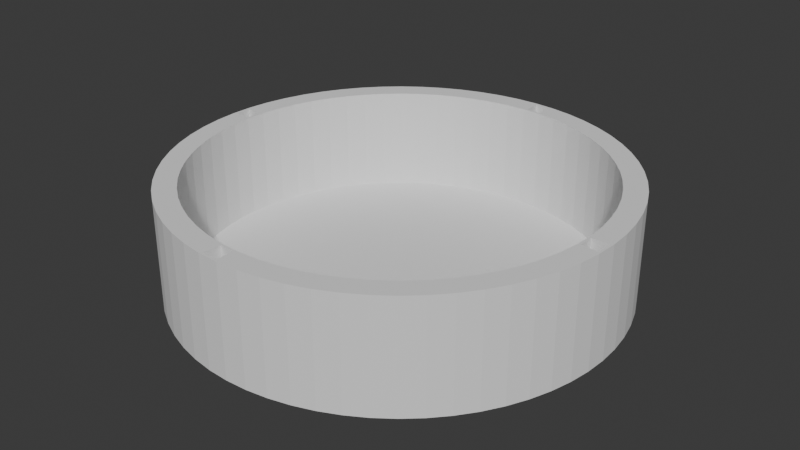 # Source: Rezon_Full_Mockup.blend  (saved by Blender 5.3.31; exported with 4.5.12 LTS)
import bpy
from mathutils import Matrix  # noqa: F401  (used for matrix-valued properties, if any)

bpy.ops.wm.read_factory_settings(use_empty=True)
scene = bpy.context.scene
scene.name = 'Scene'

# ---- collections
col_collection = bpy.data.collections.new('Collection'); scene.collection.children.link(col_collection)

# ---- world
world_world = bpy.data.worlds.new('World'); scene.world = world_world
world_world.use_nodes = True; world_world.node_tree.nodes.clear()
_N = world_world.node_tree.nodes; _L = world_world.node_tree.links
n0 = _N.new('ShaderNodeOutputWorld'); n0.name = 'World Output'; n0.location = (200, 100)
n1 = _N.new('ShaderNodeBackground'); n1.name = 'Background'; n1.location = (-200, 100)
n1.inputs[0].default_value = (0.05088, 0.05088, 0.05088, 1.0)
_L.new(n1.outputs[0], n0.inputs[0])
n0.is_active_output = True
world_world.color = (0.05088, 0.05088, 0.05088)
world_world.sun_shadow_jitter_overblur = 0.0

# ---- meshes
me_circle_001 = bpy.data.meshes.new('Circle.001')
me_circle_001.from_pydata([(0.0, 1.0, 0.0), (-0.09802, 0.9952, 0.0), (-0.1951, 0.9808, 0.0), (-0.2903, 0.9569, 0.0), (-0.3827, 0.9239, 0.0), (-0.4714, 0.8819, 0.0), (-0.5556, 0.8315, 0.0), (-0.6344, 0.773, 0.0), (-0.7071, 0.7071, 0.0), (-0.773, 0.6344, 0.0), (-0.8315, 0.5556, 0.0), (-0.8819, 0.4714, 0.0), (-0.9239, 0.3827, 0.0), (-0.9569, 0.2903, 0.0), (-0.9808, 0.1951, 0.0), (-0.9952, 0.09802, 0.0), (-1.0, 0.0, 0.0), (-0.9952, -0.09802, 0.0), (-0.9808, -0.1951, 0.0), (-0.9569, -0.2903, 0.0), (-0.9239, -0.3827, 0.0), (-0.8819, -0.4714, 0.0), (-0.8315, -0.5556, 0.0), (-0.773, -0.6344, 0.0), (-0.7071, -0.7071, 0.0), (-0.6344, -0.773, 0.0), (-0.5556, -0.8315, 0.0), (-0.4714, -0.8819, 0.0), (-0.3827, -0.9239, 0.0), (-0.2903, -0.9569, 0.0), (-0.1951, -0.9808, 0.0), (-0.09802, -0.9952, 0.0), (0.0, -1.0, 0.0), (0.09802, -0.9952, 0.0), (0.1951, -0.9808, 0.0), (0.2903, -0.9569, 0.0), (0.3827, -0.9239, 0.0), (0.4714, -0.8819, 0.0), (0.5556, -0.8315, 0.0), (0.6344, -0.773, 0.0), (0.7071, -0.7071, 0.0), (0.773, -0.6344, 0.0), (0.8315, -0.5556, 0.0), (0.8819, -0.4714, 0.0), (0.9239, -0.3827, 0.0), (0.9569, -0.2903, 0.0), (0.9808, -0.1951, 0.0), (0.9952, -0.09802, 0.0), (1.0, 0.0, 0.0), (0.9952, 0.09802, 0.0), (0.9808, 0.1951, 0.0), (0.9569, 0.2903, 0.0), (0.9239, 0.3827, 0.0), (0.8819, 0.4714, 0.0), (0.8315, 0.5556, 0.0), (0.773, 0.6344, 0.0), (0.7071, 0.7071, 0.0), (0.6344, 0.773, 0.0), (0.5556, 0.8315, 0.0), (0.4714, 0.8819, 0.0), (0.3827, 0.9239, 0.0), (0.2903, 0.9569, 0.0), (0.1951, 0.9808, 0.0), (0.09802, 0.9952, 0.0), (0.01122, 0.9107, 0.05), (-0.08822, 0.8957, 0.05), (-0.1756, 0.8827, 0.05), (-0.2613, 0.8612, 0.05), (-0.3444, 0.8315, 0.05), (-0.4243, 0.7937, 0.05), (-0.5, 0.7483, 0.05), (-0.571, 0.6957, 0.05), (-0.6364, 0.6364, 0.05), (-0.6957, 0.571, 0.05), (-0.7483, 0.5, 0.05), (-0.7937, 0.4243, 0.05), (-0.8315, 0.3444, 0.05), (-0.8612, 0.2613, 0.05), (-0.8827, 0.1756, 0.05), (-0.9074, 0.0781, 0.05), (-0.9107, 0.01122, 0.05), (-0.8957, -0.08822, 0.05), (-0.8827, -0.1756, 0.05), (-0.8612, -0.2613, 0.05), (-0.8315, -0.3444, 0.05), (-0.7937, -0.4243, 0.05), (-0.7483, -0.5, 0.05), (-0.6957, -0.571, 0.05), (-0.6364, -0.6364, 0.05), (-0.571, -0.6957, 0.05), (-0.5, -0.7483, 0.05), (-0.4243, -0.7937, 0.05), (-0.3444, -0.8315, 0.05), (-0.2613, -0.8612, 0.05), (-0.1756, -0.8827, 0.05), (-0.0781, -0.9074, 0.05), (-0.01122, -0.9107, 0.05), (0.08822, -0.8957, 0.05), (0.1756, -0.8827, 0.05), (0.2613, -0.8612, 0.05), (0.3444, -0.8315, 0.05), (0.4243, -0.7937, 0.05), (0.5, -0.7483, 0.05), (0.571, -0.6957, 0.05), (0.6364, -0.6364, 0.05), (0.6957, -0.571, 0.05), (0.7483, -0.5, 0.05), (0.7937, -0.4243, 0.05), (0.8315, -0.3444, 0.05), (0.8612, -0.2613, 0.05), (0.8827, -0.1756, 0.05), (0.9074, -0.0781, 0.05), (0.9107, -0.01122, 0.05), (0.8957, 0.08822, 0.05), (0.8827, 0.1756, 0.05), (0.8612, 0.2613, 0.05), (0.8315, 0.3444, 0.05), (0.7937, 0.4243, 0.05), (0.7483, 0.5, 0.05), (0.6957, 0.571, 0.05), (0.6364, 0.6364, 0.05), (0.571, 0.6957, 0.05), (0.5, 0.7483, 0.05), (0.4243, 0.7937, 0.05), (0.3444, 0.8315, 0.05), (0.2613, 0.8612, 0.05), (0.1756, 0.8827, 0.05), (0.0781, 0.9074, 0.05), (-0.09802, 0.9952, 0.05), (0.01122, 0.9882, 0.05), (-0.1951, 0.9808, 0.05), (-0.2903, 0.9569, 0.05), (-0.3827, 0.9239, 0.05), (-0.4714, 0.8819, 0.05), (-0.5556, 0.8315, 0.05), (-0.6344, 0.773, 0.05), (-0.7071, 0.7071, 0.05), (-0.773, 0.6344, 0.05), (-0.8315, 0.5556, 0.05), (-0.8819, 0.4714, 0.05), (-0.9239, 0.3827, 0.05), (-0.9569, 0.2903, 0.05), (-0.9808, 0.1951, 0.05), (-0.9846, 0.0857, 0.05), (-0.9882, 0.01122, 0.05), (-0.9952, -0.09802, 0.05), (-0.9808, -0.1951, 0.05), (-0.9569, -0.2903, 0.05), (-0.9239, -0.3827, 0.05), (-0.8819, -0.4714, 0.05), (-0.8315, -0.5556, 0.05), (-0.773, -0.6344, 0.05), (-0.7071, -0.7071, 0.05), (-0.6344, -0.773, 0.05), (-0.5556, -0.8315, 0.05), (-0.4714, -0.8819, 0.05), (-0.3827, -0.9239, 0.05), (-0.2903, -0.9569, 0.05), (-0.1951, -0.9808, 0.05), (-0.0857, -0.9846, 0.05), (-0.01122, -0.9882, 0.05), (0.09802, -0.9952, 0.05), (0.1951, -0.9808, 0.05), (0.2903, -0.9569, 0.05), (0.3827, -0.9239, 0.05), (0.4714, -0.8819, 0.05), (0.5556, -0.8315, 0.05), (0.6344, -0.773, 0.05), (0.7071, -0.7071, 0.05), (0.773, -0.6344, 0.05), (0.8315, -0.5556, 0.05), (0.8819, -0.4714, 0.05), (0.9239, -0.3827, 0.05), (0.9569, -0.2903, 0.05), (0.9808, -0.1951, 0.05), (0.9846, -0.0857, 0.05), (0.9882, -0.01122, 0.05), (0.9952, 0.09802, 0.05), (0.9808, 0.1951, 0.05), (0.9569, 0.2903, 0.05), (0.9239, 0.3827, 0.05), (0.8819, 0.4714, 0.05), (0.8315, 0.5556, 0.05), (0.773, 0.6344, 0.05), (0.7071, 0.7071, 0.05), (0.6344, 0.773, 0.05), (0.5556, 0.8315, 0.05), (0.4714, 0.8819, 0.05), (0.3827, 0.9239, 0.05), (0.2903, 0.9569, 0.05), (0.1951, 0.9808, 0.05), (0.0857, 0.9846, 0.05), (-0.08822, 0.8957, 0.002795), (-3.606e-09, 0.9, 0.002795), (-0.1756, 0.8827, 0.002795), (-0.2613, 0.8612, 0.002795), (-0.3444, 0.8315, 0.002795), (-0.4243, 0.7937, 0.002795), (-0.5, 0.7483, 0.002795), (-0.571, 0.6957, 0.002795), (-0.6364, 0.6364, 0.002795), (-0.6957, 0.571, 0.002795), (-0.7483, 0.5, 0.002795), (-0.7937, 0.4243, 0.002795), (-0.8315, 0.3444, 0.002795), (-0.8612, 0.2613, 0.002795), (-0.8827, 0.1756, 0.002795), (-0.8957, 0.08822, 0.002795), (-0.9, -1.08e-10, 0.002795), (-0.8957, -0.08822, 0.002795), (-0.8827, -0.1756, 0.002795), (-0.8612, -0.2613, 0.002795), (-0.8315, -0.3444, 0.002795), (-0.7937, -0.4243, 0.002795), (-0.7483, -0.5, 0.002795), (-0.6957, -0.571, 0.002795), (-0.6364, -0.6364, 0.002795), (-0.571, -0.6957, 0.002795), (-0.5, -0.7483, 0.002795), (-0.4243, -0.7937, 0.002795), (-0.3444, -0.8315, 0.002795), (-0.2613, -0.8612, 0.002795), (-0.1756, -0.8827, 0.002795), (-0.08822, -0.8957, 0.002795), (-3.606e-09, -0.9, 0.002795), (0.08822, -0.8957, 0.002795), (0.1756, -0.8827, 0.002795), (0.2613, -0.8612, 0.002795), (0.3444, -0.8315, 0.002795), (0.4243, -0.7937, 0.002795), (0.5, -0.7483, 0.002795), (0.571, -0.6957, 0.002795), (0.6364, -0.6364, 0.002795), (0.6957, -0.571, 0.002795), (0.7483, -0.5, 0.002795), (0.7937, -0.4243, 0.002795), (0.8315, -0.3444, 0.002795), (0.8612, -0.2613, 0.002795), (0.8827, -0.1756, 0.002795), (0.8957, -0.08822, 0.002795), (0.9, -1.08e-10, 0.002795), (0.8957, 0.08822, 0.002795), (0.8827, 0.1756, 0.002795), (0.8612, 0.2613, 0.002795), (0.8315, 0.3444, 0.002795), (0.7937, 0.4243, 0.002795), (0.7483, 0.5, 0.002795), (0.6957, 0.571, 0.002795), (0.6364, 0.6364, 0.002795), (0.571, 0.6957, 0.002795), (0.5, 0.7483, 0.002795), (0.4243, 0.7937, 0.002795), (0.3444, 0.8315, 0.002795), (0.2613, 0.8612, 0.002795), (0.1756, 0.8827, 0.002795), (0.08822, 0.8957, 0.002795), (-1.0, 0.0, 0.05), (-0.9952, 0.09802, 0.05), (0.0, -1.0, 0.05), (-0.09802, -0.9952, 0.05), (1.0, 0.0, 0.05), (0.9952, -0.09802, 0.05), (0.0, 1.0, 0.05), (0.09802, 0.9952, 0.05), (-0.9, -1.08e-10, 0.05), (-0.8957, 0.08822, 0.05), (-2.808e-10, -0.9, 0.05), (-0.08822, -0.8957, 0.05), (0.9, -1.08e-10, 0.05), (0.8957, -0.08822, 0.05), (-2.808e-10, 0.9, 0.05), (0.08822, 0.8957, 0.05), (-0.9882, 0.01122, 0.03522), (-0.9846, 0.0857, 0.03522), (-0.01122, -0.9882, 0.03522), (-0.0857, -0.9846, 0.03522), (0.9882, -0.01122, 0.03522), (0.9846, -0.0857, 0.03522), (0.01122, 0.9882, 0.03522), (0.0857, 0.9846, 0.03522), (-0.9107, 0.01122, 0.03522), (-0.9074, 0.0781, 0.03522), (-0.01122, -0.9107, 0.03522), (-0.0781, -0.9074, 0.03522), (0.9107, -0.01122, 0.03522), (0.9074, -0.0781, 0.03522), (0.01122, 0.9107, 0.03522), (0.0781, 0.9074, 0.03522), (-0.9783, 0.1488, 0.05), (-0.9012, 0.1412, 0.05), (-0.1488, -0.9783, 0.05), (-0.1412, -0.9012, 0.05), (0.9783, -0.1488, 0.05), (0.9012, -0.1412, 0.05), (0.1488, 0.9783, 0.05), (0.1412, 0.9012, 0.05), (-0.9783, 0.1488, 0.03522), (-0.9012, 0.1412, 0.03522), (-0.1488, -0.9783, 0.03522), (-0.1412, -0.9012, 0.03522), (0.9783, -0.1488, 0.03522), (0.9012, -0.1412, 0.03522), (0.1488, 0.9783, 0.03522), (0.1412, 0.9012, 0.03522), (-0.9846, 0.0857, 0.04426), (-0.9074, 0.0781, 0.04426), (-0.0857, -0.9846, 0.04426), (-0.0781, -0.9074, 0.04426), (0.9846, -0.0857, 0.04426), (0.9074, -0.0781, 0.04426), (0.0857, 0.9846, 0.04426), (0.0781, 0.9074, 0.04426), (-0.9783, 0.1488, 0.04426), (-0.9012, 0.1412, 0.04426), (-0.1488, -0.9783, 0.04426), (-0.1412, -0.9012, 0.04426), (0.9783, -0.1488, 0.04426), (0.9012, -0.1412, 0.04426), (0.1488, 0.9783, 0.04426), (0.1412, 0.9012, 0.04426), (-0.9846, 0.0857, 0.03974), (-0.9074, 0.0781, 0.03974), (-0.0857, -0.9846, 0.03974), (-0.0781, -0.9074, 0.03974), (0.9846, -0.0857, 0.03974), (0.9074, -0.0781, 0.03974), (0.0857, 0.9846, 0.03974), (0.0781, 0.9074, 0.03974), (-0.9783, 0.1488, 0.03974), (-0.9012, 0.1412, 0.03974), (-0.1488, -0.9783, 0.03974), (-0.1412, -0.9012, 0.03974), (0.9783, -0.1488, 0.03974), (0.9012, -0.1412, 0.03974), (0.1488, 0.9783, 0.03974), (0.1412, 0.9012, 0.03974)], [], [(1, 0, 63, 62, 61, 60, 59, 58, 57, 56, 55, 54, 53, 52, 51, 50, 49, 48, 47, 46, 45, 44, 43, 42, 41, 40, 39, 38, 37, 36, 35, 34, 33, 32, 31, 30, 29, 28, 27, 26, 25, 24, 23, 22, 21, 20, 19, 18, 17, 16, 15, 14, 13, 12, 11, 10, 9, 8, 7, 6, 5, 4, 3, 2), (87, 88, 216, 215), (39, 40, 168, 167), (13, 14, 142, 141), (40, 41, 169, 168), (14, 15, 257, 142), (41, 42, 170, 169), (15, 16, 256, 257), (42, 43, 171, 170), (16, 17, 145, 256), (43, 44, 172, 171), (17, 18, 146, 145), (44, 45, 173, 172), (18, 19, 147, 146), (45, 46, 174, 173), (19, 20, 148, 147), (46, 47, 261, 174), (20, 21, 149, 148), (47, 48, 260, 261), (21, 22, 150, 149), (48, 49, 177, 260), (22, 23, 151, 150), (49, 50, 178, 177), (23, 24, 152, 151), (50, 51, 179, 178), (24, 25, 153, 152), (51, 52, 180, 179), (25, 26, 154, 153), (52, 53, 181, 180), (26, 27, 155, 154), (0, 1, 128, 262), (53, 54, 182, 181), (27, 28, 156, 155), (1, 2, 130, 128), (54, 55, 183, 182), (28, 29, 157, 156), (2, 3, 131, 130), (55, 56, 184, 183), (29, 30, 158, 157), (3, 4, 132, 131), (56, 57, 185, 184), (30, 31, 259, 158), (4, 5, 133, 132), (57, 58, 186, 185), (31, 32, 258, 259), (5, 6, 134, 133), (58, 59, 187, 186), (32, 33, 161, 258), (6, 7, 135, 134), (59, 60, 188, 187), (33, 34, 162, 161), (7, 8, 136, 135), (60, 61, 189, 188), (34, 35, 163, 162), (8, 9, 137, 136), (61, 62, 190, 189), (35, 36, 164, 163), (9, 10, 138, 137), (62, 63, 263, 190), (36, 37, 165, 164), (10, 11, 139, 138), (63, 0, 262, 263), (37, 38, 166, 165), (11, 12, 140, 139), (38, 39, 167, 166), (12, 13, 141, 140), (65, 270, 262, 128), (66, 65, 128, 130), (67, 66, 130, 131), (68, 67, 131, 132), (69, 68, 132, 133), (70, 69, 133, 134), (71, 70, 134, 135), (72, 71, 135, 136), (73, 72, 136, 137), (74, 73, 137, 138), (75, 74, 138, 139), (76, 75, 139, 140), (77, 76, 140, 141), (78, 77, 141, 142), (265, 78, 142, 257), (144, 80, 280, 272), (81, 264, 256, 145), (82, 81, 145, 146), (83, 82, 146, 147), (84, 83, 147, 148), (85, 84, 148, 149), (86, 85, 149, 150), (87, 86, 150, 151), (88, 87, 151, 152), (89, 88, 152, 153), (90, 89, 153, 154), (91, 90, 154, 155), (92, 91, 155, 156), (93, 92, 156, 157), (94, 93, 157, 158), (267, 94, 158, 259), (175, 176, 276, 277), (97, 266, 258, 161), (98, 97, 161, 162), (99, 98, 162, 163), (100, 99, 163, 164), (101, 100, 164, 165), (102, 101, 165, 166), (103, 102, 166, 167), (104, 103, 167, 168), (105, 104, 168, 169), (106, 105, 169, 170), (107, 106, 170, 171), (108, 107, 171, 172), (109, 108, 172, 173), (110, 109, 173, 174), (269, 110, 174, 261), (287, 303, 335, 327), (113, 268, 260, 177), (114, 113, 177, 178), (115, 114, 178, 179), (116, 115, 179, 180), (117, 116, 180, 181), (118, 117, 181, 182), (119, 118, 182, 183), (120, 119, 183, 184), (121, 120, 184, 185), (122, 121, 185, 186), (123, 122, 186, 187), (124, 123, 187, 188), (125, 124, 188, 189), (126, 125, 189, 190), (271, 126, 190, 263), (159, 160, 274, 275), (192, 194, 195, 196, 197, 198, 199, 200, 201, 202, 203, 204, 205, 206, 207, 208, 209, 210, 211, 212, 213, 214, 215, 216, 217, 218, 219, 220, 221, 222, 223, 224, 225, 226, 227, 228, 229, 230, 231, 232, 233, 234, 235, 236, 237, 238, 239, 240, 241, 242, 243, 244, 245, 246, 247, 248, 249, 250, 251, 252, 253, 254, 255, 193), (114, 115, 243, 242), (88, 89, 217, 216), (115, 116, 244, 243), (89, 90, 218, 217), (116, 117, 245, 244), (90, 91, 219, 218), (270, 65, 192, 193), (117, 118, 246, 245), (91, 92, 220, 219), (65, 66, 194, 192), (118, 119, 247, 246), (92, 93, 221, 220), (66, 67, 195, 194), (119, 120, 248, 247), (93, 94, 222, 221), (67, 68, 196, 195), (120, 121, 249, 248), (94, 267, 223, 222), (68, 69, 197, 196), (121, 122, 250, 249), (267, 266, 224, 223), (69, 70, 198, 197), (122, 123, 251, 250), (266, 97, 225, 224), (70, 71, 199, 198), (123, 124, 252, 251), (97, 98, 226, 225), (71, 72, 200, 199), (124, 125, 253, 252), (98, 99, 227, 226), (72, 73, 201, 200), (125, 126, 254, 253), (99, 100, 228, 227), (73, 74, 202, 201), (126, 271, 255, 254), (100, 101, 229, 228), (74, 75, 203, 202), (271, 270, 193, 255), (101, 102, 230, 229), (75, 76, 204, 203), (102, 103, 231, 230), (76, 77, 205, 204), (103, 104, 232, 231), (77, 78, 206, 205), (104, 105, 233, 232), (78, 265, 207, 206), (105, 106, 234, 233), (265, 264, 208, 207), (106, 107, 235, 234), (264, 81, 209, 208), (107, 108, 236, 235), (81, 82, 210, 209), (108, 109, 237, 236), (82, 83, 211, 210), (109, 110, 238, 237), (83, 84, 212, 211), (110, 269, 239, 238), (84, 85, 213, 212), (269, 268, 240, 239), (85, 86, 214, 213), (268, 113, 241, 240), (86, 87, 215, 214), (113, 114, 242, 241), (144, 143, 257, 256), (160, 159, 259, 258), (176, 175, 261, 260), (129, 191, 263, 262), (79, 80, 264, 265), (95, 96, 266, 267), (111, 112, 268, 269), (127, 64, 270, 271), (64, 129, 262, 270), (143, 79, 265, 257), (80, 144, 256, 264), (159, 95, 267, 259), (96, 160, 258, 266), (175, 111, 269, 261), (112, 176, 260, 268), (191, 127, 271, 263), (280, 281, 273, 272), (282, 283, 275, 274), (284, 285, 277, 276), (286, 287, 279, 278), (191, 129, 278, 279), (291, 95, 307, 315), (80, 79, 281, 280), (160, 96, 282, 274), (96, 95, 283, 282), (175, 277, 300, 292), (112, 111, 285, 284), (176, 112, 284, 276), (64, 127, 287, 286), (143, 144, 272, 273), (285, 111, 293, 301), (129, 64, 286, 278), (289, 288, 296, 297), (291, 290, 298, 299), (293, 292, 300, 301), (295, 294, 302, 303), (287, 127, 295, 303), (294, 295, 319, 318), (303, 302, 334, 335), (159, 275, 298, 290), (191, 279, 302, 294), (127, 191, 310, 311), (143, 273, 296, 288), (298, 275, 322, 330), (283, 95, 291, 299), (281, 79, 289, 297), (159, 290, 314, 306), (273, 281, 321, 320), (305, 304, 312, 313), (307, 306, 314, 315), (309, 308, 316, 317), (311, 310, 318, 319), (79, 143, 304, 305), (175, 292, 316, 308), (143, 288, 312, 304), (95, 159, 306, 307), (289, 79, 305, 313), (288, 289, 313, 312), (191, 294, 318, 310), (111, 175, 308, 309), (290, 291, 315, 314), (293, 111, 309, 317), (295, 127, 311, 319), (292, 293, 317, 316), (326, 327, 335, 334), (320, 321, 329, 328), (322, 323, 331, 330), (324, 325, 333, 332), (302, 279, 326, 334), (275, 283, 323, 322), (283, 299, 331, 323), (285, 301, 333, 325), (277, 285, 325, 324), (300, 277, 324, 332), (297, 296, 328, 329), (281, 297, 329, 321), (299, 298, 330, 331), (279, 287, 327, 326), (296, 273, 320, 328), (301, 300, 332, 333)])
_uv = me_circle_001.uv_layers.new(name='UVMap')
_uv.uv.foreach_set('vector', [0.0, 0.0, 0.0, 0.0, 0.0, 0.0, 0.0, 0.0, 0.0, 0.0, 0.0, 0.0, 0.0, 0.0, 0.0, 0.0, 0.0, 0.0, 0.0, 0.0, 0.0, 0.0, 0.0, 0.0, 0.0, 0.0, 0.0, 0.0, 0.0, 0.0, 0.0, 0.0, 0.0, 0.0, 0.0, 0.0, 0.0, 0.0, 0.0, 0.0, 0.0, 0.0, 0.0, 0.0, 0.0, 0.0, 0.0, 0.0, 0.0, 0.0, 0.0, 0.0, 0.0, 0.0, 0.0, 0.0, 0.0, 0.0, 0.0, 0.0, 0.0, 0.0, 0.0, 0.0, 0.0, 0.0, 0.0, 0.0, 0.0, 0.0, 0.0, 0.0, 0.0, 0.0, 0.0, 0.0, 0.0, 0.0, 0.0, 0.0, 0.0, 0.0, 0.0, 0.0, 0.0, 0.0, 0.0, 0.0, 0.0, 0.0, 0.0, 0.0, 0.0, 0.0, 0.0, 0.0, 0.0, 0.0, 0.0, 0.0, 0.0, 0.0, 0.0, 0.0, 0.0, 0.0, 0.0, 0.0, 0.0, 0.0, 0.0, 0.0, 0.0, 0.0, 0.0, 0.0, 0.0, 0.0, 0.0, 0.0, 0.0, 0.0, 0.0, 0.0, 0.0, 0.0, 0.0, 0.0, 0.0, 0.0, 0.0, 0.0, 0.0, 0.0, 0.0, 0.0, 0.0, 0.0, 0.0, 0.0, 0.0, 0.0, 0.0, 0.0, 0.0, 0.0, 0.0, 0.0, 0.0, 0.0, 0.0, 0.0, 0.0, 0.0, 0.0, 0.0, 0.0, 0.0, 0.0, 0.0, 0.0, 0.0, 0.0, 0.0, 0.0, 0.0, 0.0, 0.0, 0.0, 0.0, 0.0, 0.0, 0.0, 0.0, 0.0, 0.0, 0.0, 0.0, 0.0, 0.0, 0.0, 0.0, 0.0, 0.0, 0.0, 0.0, 0.0, 0.0, 0.0, 0.0, 0.0, 0.0, 0.0, 0.0, 0.0, 0.0, 0.0, 0.0, 0.0, 0.0, 0.0, 0.0, 0.0, 0.0, 0.0, 0.0, 0.0, 0.0, 0.0, 0.0, 0.0, 0.0, 0.0, 0.0, 0.0, 0.0, 0.0, 0.0, 0.0, 0.0, 0.0, 0.0, 0.0, 0.0, 0.0, 0.0, 0.0, 0.0, 0.0, 0.0, 0.0, 0.0, 0.0, 0.0, 0.0, 0.0, 0.0, 0.0, 0.0, 0.0, 0.0, 0.0, 0.0, 0.0, 0.0, 0.0, 0.0, 0.0, 0.0, 0.0, 0.0, 0.0, 0.0, 0.0, 0.0, 0.0, 0.0, 0.0, 0.0, 0.0, 0.0, 0.0, 0.0, 0.0, 0.0, 0.0, 0.0, 0.0, 0.0, 0.0, 0.0, 0.0, 0.0, 0.0, 0.0, 0.0, 0.0, 0.0, 0.0, 0.0, 0.0, 0.0, 0.0, 0.0, 0.0, 0.0, 0.0, 0.0, 0.0, 0.0, 0.0, 0.0, 0.0, 0.0, 0.0, 0.0, 0.0, 0.0, 0.0, 0.0, 0.0, 0.0, 0.0, 0.0, 0.0, 0.0, 0.0, 0.0, 0.0, 0.0, 0.0, 0.0, 0.0, 0.0, 0.0, 0.0, 0.0, 0.0, 0.0, 0.0, 0.0, 0.0, 0.0, 0.0, 0.0, 0.0, 0.0, 0.0, 0.0, 0.0, 0.0, 0.0, 0.0, 0.0, 0.0, 0.0, 0.0, 0.0, 0.0, 0.0, 0.0, 0.0, 0.0, 0.0, 0.0, 0.0, 0.0, 0.0, 0.0, 0.0, 0.0, 0.0, 0.0, 0.0, 0.0, 0.0, 0.0, 0.0, 0.0, 0.0, 0.0, 0.0, 0.0, 0.0, 0.0, 0.0, 0.0, 0.0, 0.0, 0.0, 0.0, 0.0, 0.0, 0.0, 0.0, 0.0, 0.0, 0.0, 0.0, 0.0, 0.0, 0.0, 0.0, 0.0, 0.0, 0.0, 0.0, 0.0, 0.0, 0.0, 0.0, 0.0, 0.0, 0.0, 0.0, 0.0, 0.0, 0.0, 0.0, 0.0, 0.0, 0.0, 0.0, 0.0, 0.0, 0.0, 0.0, 0.0, 0.0, 0.0, 0.0, 0.0, 0.0, 0.0, 0.0, 0.0, 0.0, 0.0, 0.0, 0.0, 0.0, 0.0, 0.0, 0.0, 0.0, 0.0, 0.0, 0.0, 0.0, 0.0, 0.0, 0.0, 0.0, 0.0, 0.0, 0.0, 0.0, 0.0, 0.0, 0.0, 0.0, 0.0, 0.0, 0.0, 0.0, 0.0, 0.0, 0.0, 0.0, 0.0, 0.0, 0.0, 0.0, 0.0, 0.0, 0.0, 0.0, 0.0, 0.0, 0.0, 0.0, 0.0, 0.0, 0.0, 0.0, 0.0, 0.0, 0.0, 0.0, 0.0, 0.0, 0.0, 0.0, 0.0, 0.0, 0.0, 0.0, 0.0, 0.0, 0.0, 0.0, 0.0, 0.0, 0.0, 0.0, 0.0, 0.0, 0.0, 0.0, 0.0, 0.0, 0.0, 0.0, 0.0, 0.0, 0.0, 0.0, 0.0, 0.0, 0.0, 0.0, 0.0, 0.0, 0.0, 0.0, 0.0, 0.0, 0.0, 0.0, 0.0, 0.0, 0.0, 0.0, 0.0, 0.0, 0.0, 0.0, 0.0, 0.0, 0.0, 0.0, 0.0, 0.0, 0.0, 0.0, 0.0, 0.0, 0.0, 0.0, 0.0, 0.0, 0.0, 0.0, 0.0, 0.0, 0.0, 0.0, 0.0, 0.0, 0.0, 0.0, 0.0, 0.0, 0.0, 0.0, 0.0, 0.0, 0.0, 0.0, 0.0, 0.0, 0.0, 0.0, 0.0, 0.0, 0.0, 0.0, 0.0, 0.0, 0.0, 0.0, 0.0, 0.0, 0.0, 0.0, 0.0, 0.0, 0.0, 0.0, 0.0, 0.0, 0.0, 0.0, 0.0, 0.0, 0.0, 0.0, 0.0, 0.0, 0.0, 0.0, 0.0, 0.0, 0.0, 0.0, 0.0, 0.0, 0.0, 0.0, 0.0, 0.0, 0.0, 0.0, 0.0, 0.0, 0.0, 0.0, 0.0, 0.0, 0.0, 0.0, 0.0, 0.0, 0.0, 0.0, 0.0, 0.0, 0.0, 0.0, 0.0, 0.0, 0.0, 0.0, 0.0, 0.0, 0.0, 0.0, 0.0, 0.0, 0.0, 0.0, 0.0, 0.0, 0.0, 0.0, 0.0, 0.0, 0.0, 0.0, 0.0, 0.0, 0.0, 0.0, 0.0, 0.0, 0.0, 0.0, 0.0, 0.0, 0.0, 0.0, 0.0, 0.0, 0.0, 0.0, 0.0, 0.0, 0.0, 0.0, 0.0, 0.0, 0.0, 0.0, 0.0, 0.0, 0.0, 0.0, 0.0, 0.0, 0.0, 0.0, 0.0, 0.0, 0.0, 0.0, 0.0, 0.0, 0.0, 0.0, 0.0, 0.0, 0.0, 0.0, 0.0, 0.0, 0.0, 0.0, 0.0, 0.0, 0.0, 0.0, 0.0, 0.0, 0.0, 0.0, 0.0, 0.0, 0.0, 0.0, 0.0, 0.0, 0.0, 0.0, 0.0, 0.0, 0.0, 0.0, 0.0, 0.0, 0.0, 0.0, 0.0, 0.0, 0.0, 0.0, 0.0, 0.0, 0.0, 0.0, 0.0, 0.0, 0.0, 0.0, 0.0, 0.0, 0.0, 0.0, 0.0, 0.0, 0.0, 0.0, 0.0, 0.0, 0.0, 0.0, 0.0, 0.0, 0.0, 0.0, 0.0, 0.0, 0.0, 0.0, 0.0, 0.0, 0.0, 0.0, 0.0, 0.0, 0.0, 0.0, 0.0, 0.0, 0.0, 0.0, 0.0, 0.0, 0.0, 0.0, 0.0, 0.0, 0.0, 0.0, 0.0, 0.0, 0.0, 0.0, 0.0, 0.0, 0.0, 0.0, 0.0, 0.0, 0.0, 0.0, 0.0, 0.0, 0.0, 0.0, 0.0, 0.0, 0.0, 0.0, 0.0, 0.0, 0.0, 0.0, 0.0, 0.0, 0.0, 0.0, 0.0, 0.0, 0.0, 0.0, 0.0, 0.0, 0.0, 0.0, 0.0, 0.0, 0.0, 0.0, 0.0, 0.0, 0.0, 0.0, 0.0, 0.0, 0.0, 0.0, 0.0, 0.0, 0.0, 0.0, 0.0, 0.0, 0.0, 0.0, 0.0, 0.0, 0.0, 0.0, 0.0, 0.0, 0.0, 0.0, 0.0, 0.0, 0.0, 0.0, 0.0, 0.0, 0.0, 0.0, 0.0, 0.0, 0.0, 0.0, 0.0, 0.0, 0.0, 0.0, 0.0, 0.0, 0.0, 0.0, 0.0, 0.0, 0.0, 0.0, 0.0, 0.0, 0.0, 0.0, 0.0, 0.0, 0.0, 0.0, 0.0, 0.0, 0.0, 0.0, 0.0, 0.0, 0.0, 0.0, 0.0, 0.0, 0.0, 0.0, 0.0, 0.0, 0.0, 0.0, 0.0, 0.0, 0.0, 0.0, 0.0, 0.0, 0.0, 0.0, 0.0, 0.0, 0.0, 0.0, 0.0, 0.0, 0.0, 0.0, 0.0, 0.0, 0.0, 0.0, 0.0, 0.0, 0.0, 0.0, 0.0, 0.0, 0.0, 0.0, 0.0, 0.0, 0.0, 0.0, 0.0, 0.0, 0.0, 0.0, 0.0, 0.0, 0.0, 0.0, 0.0, 0.0, 0.0, 0.0, 0.0, 0.0, 0.0, 0.0, 0.0, 0.0, 0.0, 0.0, 0.0, 0.0, 0.0, 0.0, 0.0, 0.0, 0.0, 0.0, 0.0, 0.0, 0.0, 0.0, 0.0, 0.0, 0.0, 0.0, 0.0, 0.0, 0.0, 0.0, 0.0, 0.0, 0.0, 0.0, 0.0, 0.0, 0.0, 0.0, 0.0, 0.0, 0.0, 0.0, 0.0, 0.0, 0.0, 0.0, 0.0, 0.0, 0.0, 0.0, 0.0, 0.0, 0.0, 0.0, 0.0, 0.0, 0.0, 0.0, 0.0, 0.0, 0.0, 0.0, 0.0, 0.0, 0.0, 0.0, 0.0, 0.0, 0.0, 0.0, 0.0, 0.0, 0.0, 0.0, 0.0, 0.0, 0.0, 0.0, 0.0, 0.0, 0.0, 0.0, 0.0, 0.0, 0.0, 0.0, 0.0, 0.0, 0.0, 0.0, 0.0, 0.0, 0.0, 0.0, 0.0, 0.0, 0.0, 0.0, 0.0, 0.0, 0.0, 0.0, 0.0, 0.0, 0.0, 0.0, 0.0, 0.0, 0.0, 0.0, 0.0, 0.0, 0.0, 0.0, 0.0, 0.0, 0.0, 0.0, 0.0, 0.0, 0.0, 0.0, 0.0, 0.0, 0.0, 0.0, 0.0, 0.0, 0.0, 0.0, 0.0, 0.0, 0.0, 0.0, 0.0, 0.0, 0.0, 0.0, 0.0, 0.0, 0.0, 0.0, 0.0, 0.0, 0.0, 0.0, 0.0, 0.0, 0.0, 0.0, 0.0, 0.0, 0.0, 0.0, 0.0, 0.0, 0.0, 0.0, 0.0, 0.0, 0.0, 0.0, 0.0, 0.0, 0.0, 0.0, 0.0, 0.0, 0.0, 0.0, 0.0, 0.0, 0.0, 0.0, 0.0, 0.0, 0.0, 0.0, 0.0, 0.0, 0.0, 0.0, 0.0, 0.0, 0.0, 0.0, 0.0, 0.0, 0.0, 0.0, 0.0, 0.0, 0.0, 0.0, 0.0, 0.0, 0.0, 0.0, 0.0, 0.0, 0.0, 0.0, 0.0, 0.0, 0.0, 0.0, 0.0, 0.0, 0.0, 0.0, 0.0, 0.0, 0.0, 0.0, 0.0, 0.0, 0.0, 0.0, 0.0, 0.0, 0.0, 0.0, 0.0, 0.0, 0.0, 0.0, 0.0, 0.0, 0.0, 0.0, 0.0, 0.0, 0.0, 0.0, 0.0, 0.0, 0.0, 0.0, 0.0, 0.0, 0.0, 0.0, 0.0, 0.0, 0.0, 0.0, 0.0, 0.0, 0.0, 0.0, 0.0, 0.0, 0.0, 0.0, 0.0, 0.0, 0.0, 0.0, 0.0, 0.0, 0.0, 0.0, 0.0, 0.0, 0.0, 0.0, 0.0, 0.0, 0.0, 0.0, 0.0, 0.0, 0.0, 0.0, 0.0, 0.0, 0.0, 0.0, 0.0, 0.0, 0.0, 0.0, 0.0, 0.0, 0.0, 0.0, 0.0, 0.0, 0.0, 0.0, 0.0, 0.0, 0.0, 0.0, 0.0, 0.0, 0.0, 0.0, 0.0, 0.0, 0.0, 0.0, 0.0, 0.0, 0.0, 0.0, 0.0, 0.0, 0.0, 0.0, 0.0, 0.0, 0.0, 0.0, 0.0, 0.0, 0.0, 0.0, 0.0, 0.0, 0.0, 0.0, 0.0, 0.0, 0.0, 0.0, 0.0, 0.0, 0.0, 0.0, 0.0, 0.0, 0.0, 0.0, 0.0, 0.0, 0.0, 0.0, 0.0, 0.0, 0.0, 0.0, 0.0, 0.0, 0.0, 0.0, 0.0, 0.0, 0.0, 0.0, 0.0, 0.0, 0.0, 0.0, 0.0, 0.0, 0.0, 0.0, 0.0, 0.0, 0.0, 0.0, 0.0, 0.0, 0.0, 0.0, 0.0, 0.0, 0.0, 0.0, 0.0, 0.0, 0.0, 0.0, 0.0, 0.0, 0.0, 0.0, 0.0, 0.0, 0.0, 0.0, 0.0, 0.0, 0.0, 0.0, 0.0, 0.0, 0.0, 0.0, 0.0, 0.0, 0.0, 0.0, 0.0, 0.0, 0.0, 0.0, 0.0, 0.0, 0.0, 0.0, 0.0, 0.0, 0.0, 0.0, 0.0, 0.0, 0.0, 0.0, 0.0, 0.0, 0.0, 0.0, 0.0, 0.0, 0.0, 0.0, 0.0, 0.0, 0.0, 0.0, 0.0, 0.0, 0.0, 0.0, 0.0, 0.0, 0.0, 0.0, 0.0, 0.0, 0.0, 0.0, 0.0, 0.0, 0.0, 0.0, 0.0, 0.0, 0.0, 0.0, 0.0, 0.0, 0.0, 0.0, 0.0, 0.0, 0.0, 0.0, 0.0, 0.0, 0.0, 0.0, 0.0, 0.0, 0.0, 0.0, 0.0, 0.0, 0.0, 0.0, 0.0, 0.0, 0.0, 0.0, 0.0, 0.0, 0.0, 0.0, 0.0, 0.0, 0.0, 0.0, 0.0, 0.0, 0.0, 0.0, 0.0, 0.0, 0.0, 0.0, 0.0, 0.0, 0.0, 0.0, 0.0, 0.0, 0.0, 0.0, 0.0, 0.0, 0.0, 0.0, 0.0, 0.0, 0.0, 0.0, 0.0, 0.0, 0.0, 0.0, 0.0, 0.0, 0.0, 0.0, 0.0, 0.0, 0.0, 0.0, 0.0, 0.0, 0.0, 0.0, 0.0, 0.0, 0.0, 0.0, 0.0, 0.0, 0.0, 0.0, 0.0, 0.0, 0.0, 0.0, 0.0, 0.0, 0.0, 0.0, 0.0, 0.0, 0.0, 0.0, 0.0, 0.0, 0.0, 0.0, 0.0, 0.0, 0.0, 0.0, 0.0, 0.0, 0.0, 0.0, 0.0, 0.0, 0.0, 0.0, 0.0, 0.0, 0.0, 0.0, 0.0, 0.0, 0.0, 0.0, 0.0, 0.0, 0.0, 0.0, 0.0, 0.0, 0.0, 0.0, 0.0, 0.0, 0.0, 0.0, 0.0, 0.0, 0.0, 0.0, 0.0, 0.0, 0.0, 0.0, 0.0, 0.0, 0.0, 0.0, 0.0, 0.0, 0.0, 0.0, 0.0, 0.0, 0.0, 0.0, 0.0, 0.0, 0.0, 0.0, 0.0, 0.0, 0.0, 0.0, 0.0, 0.0, 0.0, 0.0, 0.0, 0.0, 0.0, 0.0, 0.0, 0.0, 0.0, 0.0, 0.0, 0.0, 0.0, 0.0, 0.0, 0.0, 0.0, 0.0, 0.0, 0.0, 0.0, 0.0, 0.0, 0.0, 0.0, 0.0, 0.0, 0.0, 0.0, 0.0, 0.0, 0.0, 0.0, 0.0, 0.0, 0.0, 0.0, 0.0, 0.0, 0.0, 0.0, 0.0, 0.0, 0.0, 0.0, 0.0, 0.0, 0.0, 0.0, 0.0, 0.0, 0.0, 0.0, 0.0, 0.0, 0.0, 0.0, 0.0, 0.0, 0.0, 0.0, 0.0, 0.0, 0.0, 0.0, 0.0, 0.0, 0.0, 0.0, 0.0, 0.0, 0.0, 0.0, 0.0, 0.0, 0.0, 0.0, 0.0, 0.0, 0.0, 0.0, 0.0, 0.0, 0.0, 0.0, 0.0, 0.0, 0.0, 0.0, 0.0, 0.0, 0.0, 0.0, 0.0, 0.0, 0.0, 0.0, 0.0, 0.0, 0.0, 0.0, 0.0, 0.0, 0.0, 0.0, 0.0, 0.0, 0.0, 0.0, 0.0, 0.0, 0.0, 0.0, 0.0, 0.0, 0.0, 0.0, 0.0, 0.0, 0.0, 0.0, 0.0, 0.0, 0.0, 0.0, 0.0, 0.0, 0.0, 0.0, 0.0, 0.0, 0.0, 0.0, 0.0, 0.0, 0.0, 0.0, 0.0, 0.0, 0.0, 0.0, 0.0, 0.0, 0.0, 0.0, 0.0, 0.0, 0.0, 0.0, 0.0, 0.0, 0.0, 0.0, 0.0, 0.0, 0.0, 0.0, 0.0, 0.0, 0.0, 0.0, 0.0, 0.0, 0.0, 0.0, 0.0, 0.0, 0.0, 0.0, 0.0, 0.0, 0.0, 0.0, 0.0, 0.0, 0.0, 0.0, 0.0, 0.0, 0.0, 0.0, 0.0, 0.0, 0.0, 0.0, 0.0, 0.0, 0.0, 0.0, 0.0, 0.0, 0.0, 0.0, 0.0, 0.0, 0.0, 0.0, 0.0, 0.0, 0.0, 0.0, 0.0, 0.0, 0.0, 0.0, 0.0, 0.0, 0.0, 0.0, 0.0, 0.0, 0.0, 0.0, 0.0, 0.0, 0.0, 0.0, 0.0, 0.0, 0.0, 0.0, 0.0, 0.0, 0.0, 0.0, 0.0, 0.0, 0.0, 0.0, 0.0, 0.0, 0.0, 0.0, 0.0, 0.0, 0.0, 0.0, 0.0, 0.0, 0.0, 0.0, 0.0, 0.0, 0.0, 0.0, 0.0, 0.0, 0.0, 0.0, 0.0, 0.0, 0.0, 0.0, 0.0, 0.0, 0.0, 0.0, 0.0, 0.0, 0.0, 0.0, 0.0, 0.0, 0.0, 0.0, 0.0, 0.0, 0.0, 0.0, 0.0, 0.0, 0.0, 0.0, 0.0, 0.0, 0.0, 0.0, 0.0, 0.0, 0.0, 0.0, 0.0, 0.0, 0.0, 0.0, 0.0, 0.0, 0.0, 0.0, 0.0, 0.0, 0.0, 0.0, 0.0, 0.0, 0.0, 0.0, 0.0, 0.0, 0.0, 0.0, 0.0, 0.0, 0.0, 0.0, 0.0, 0.0, 0.0, 0.0, 0.0, 0.0, 0.0, 0.0, 0.0, 0.0, 0.0, 0.0, 0.0, 0.0, 0.0, 0.0, 0.0, 0.0, 0.0, 0.0, 0.0, 0.0, 0.0, 0.0, 0.0, 0.0, 0.0, 0.0, 0.0, 0.0, 0.0, 0.0, 0.0, 0.0, 0.0, 0.0, 0.0, 0.0, 0.0, 0.0, 0.0, 0.0, 0.0, 0.0, 0.0, 0.0, 0.0, 0.0, 0.0, 0.0, 0.0, 0.0, 0.0, 0.0, 0.0, 0.0, 0.0, 0.0, 0.0, 0.0, 0.0, 0.0, 0.0, 0.0, 0.0, 0.0, 0.0, 0.0, 0.0, 0.0, 0.0, 0.0, 0.0, 0.0, 0.0, 0.0, 0.0, 0.0, 0.0, 0.0, 0.0, 0.0, 0.0, 0.0, 0.0, 0.0, 0.0, 0.0, 0.0, 0.0, 0.0, 0.0, 0.0, 0.0, 0.0, 0.0, 0.0, 0.0, 0.0, 0.0, 0.0, 0.0, 0.0, 0.0, 0.0, 0.0, 0.0, 0.0, 0.0, 0.0, 0.0, 0.0, 0.0, 0.0, 0.0, 0.0, 0.0, 0.0, 0.0, 0.0, 0.0, 0.0, 0.0, 0.0, 0.0, 0.0, 0.0, 0.0, 0.0, 0.0, 0.0, 0.0, 0.0, 0.0, 0.0, 0.0, 0.0, 0.0, 0.0, 0.0, 0.0, 0.0, 0.0, 0.0, 0.0, 0.0, 0.0, 0.0, 0.0, 0.0, 0.0, 0.0, 0.0, 0.0, 0.0, 0.0, 0.0, 0.0, 0.0, 0.0, 0.0, 0.0, 0.0, 0.0, 0.0, 0.0, 0.0, 0.0, 0.0, 0.0, 0.0, 0.0, 0.0, 0.0, 0.0, 0.0, 0.0, 0.0, 0.0, 0.0, 0.0, 0.0, 0.0, 0.0, 0.0, 0.0, 0.0, 0.0, 0.0, 0.0, 0.0, 0.0, 0.0, 0.0, 0.0, 0.0, 0.0, 0.0, 0.0, 0.0, 0.0, 0.0, 0.0, 0.0, 0.0, 0.0, 0.0, 0.0, 0.0, 0.0, 0.0, 0.0, 0.0, 0.0, 0.0, 0.0, 0.0, 0.0, 0.0, 0.0, 0.0, 0.0, 0.0, 0.0, 0.0, 0.0, 0.0, 0.0, 0.0, 0.0, 0.0, 0.0, 0.0, 0.0, 0.0, 0.0, 0.0, 0.0, 0.0, 0.0, 0.0, 0.0, 0.0, 0.0, 0.0, 0.0, 0.0, 0.0, 0.0, 0.0, 0.0, 0.0, 0.0, 0.0, 0.0, 0.0, 0.0, 0.0, 0.0, 0.0, 0.0, 0.0, 0.0, 0.0, 0.0, 0.0, 0.0, 0.0, 0.0, 0.0, 0.0, 0.0, 0.0, 0.0, 0.0, 0.0, 0.0, 0.0, 0.0, 0.0, 0.0, 0.0, 0.0, 0.0, 0.0, 0.0, 0.0, 0.0, 0.0, 0.0, 0.0, 0.0, 0.0, 0.0, 0.0, 0.0, 0.0, 0.0, 0.0, 0.0, 0.0, 0.0, 0.0, 0.0, 0.0, 0.0, 0.0, 0.0, 0.0, 0.0, 0.0, 0.0, 0.0, 0.0, 0.0, 0.0, 0.0, 0.0, 0.0, 0.0, 0.0, 0.0, 0.0, 0.0, 0.0, 0.0, 0.0, 0.0, 0.0, 0.0, 0.0, 0.0, 0.0, 0.0, 0.0, 0.0, 0.0, 0.0, 0.0, 0.0, 0.0, 0.0, 0.0, 0.0, 0.0, 0.0, 0.0, 0.0, 0.0, 0.0, 0.0, 0.0, 0.0, 0.0, 0.0, 0.0, 0.0, 0.0, 0.0, 0.0, 0.0, 0.0, 0.0, 0.0, 0.0, 0.0, 0.0, 0.0, 0.0, 0.0, 0.0, 0.0, 0.0, 0.0, 0.0, 0.0, 0.0, 0.0, 0.0, 0.0, 0.0, 0.0, 0.0, 0.0, 0.0, 0.0, 0.0, 0.0, 0.0, 0.0, 0.0, 0.0, 0.0, 0.0, 0.0, 0.0, 0.0, 0.0, 0.0, 0.0, 0.0, 0.0, 0.0, 0.0, 0.0, 0.0, 0.0, 0.0, 0.0, 0.0, 0.0, 0.0, 0.0, 0.0, 0.0, 0.0, 0.0, 0.0, 0.0, 0.0, 0.0, 0.0, 0.0, 0.0, 0.0, 0.0, 0.0, 0.0, 0.0, 0.0, 0.0, 0.0, 0.0, 0.0, 0.0, 0.0, 0.0, 0.0, 0.0, 0.0, 0.0, 0.0, 0.0, 0.0, 0.0, 0.0, 0.0, 0.0, 0.0, 0.0, 0.0, 0.0, 0.0, 0.0, 0.0, 0.0, 0.0, 0.0, 0.0, 0.0, 0.0, 0.0, 0.0, 0.0, 0.0, 0.0, 0.0, 0.0, 0.0, 0.0, 0.0, 0.0, 0.0, 0.0, 0.0, 0.0, 0.0, 0.0, 0.0, 0.0, 0.0, 0.0, 0.0, 0.0, 0.0, 0.0, 0.0, 0.0, 0.0, 0.0, 0.0, 0.0, 0.0, 0.0, 0.0, 0.0, 0.0, 0.0, 0.0, 0.0, 0.0, 0.0, 0.0, 0.0, 0.0, 0.0, 0.0, 0.0, 0.0, 0.0, 0.0, 0.0, 0.0, 0.0, 0.0, 0.0, 0.0, 0.0, 0.0, 0.0, 0.0, 0.0, 0.0, 0.0, 0.0, 0.0, 0.0, 0.0, 0.0, 0.0, 0.0, 0.0, 0.0, 0.0, 0.0, 0.0, 0.0, 0.0, 0.0, 0.0, 0.0, 0.0, 0.0, 0.0, 0.0, 0.0, 0.0, 0.0, 0.0, 0.0, 0.0, 0.0, 0.0, 0.0, 0.0, 0.0, 0.0, 0.0, 0.0, 0.0, 0.0, 0.0, 0.0, 0.0, 0.0, 0.0, 0.0, 0.0, 0.0, 0.0, 0.0, 0.0, 0.0, 0.0, 0.0, 0.0, 0.0, 0.0, 0.0, 0.0, 0.0, 0.0, 0.0, 0.0, 0.0, 0.0, 0.0, 0.0, 0.0, 0.0, 0.0, 0.0, 0.0, 0.0, 0.0, 0.0, 0.0, 0.0, 0.0, 0.0, 0.0, 0.0, 0.0, 0.0, 0.0, 0.0, 0.0, 0.0, 0.0, 0.0, 0.0, 0.0, 0.0, 0.0, 0.0, 0.0, 0.0, 0.0, 0.0, 0.0])
me_circle_001.update()

# ---- objects
ob_circle = bpy.data.objects.new('Circle', me_circle_001)

# ---- transforms, parenting, visibility, modifiers, constraints
ob_circle.location = (0.0, 0.0, 0.0)
ob_circle.scale = (0.1, 0.1, 1.0)

# ---- collection membership
col_collection.objects.link(ob_circle)

# ---- scene / render settings (as saved in the file)
scene.frame_start = 1; scene.frame_end = 250; scene.frame_set(1)
scene.render.engine = 'BLENDER_EEVEE_NEXT'
scene.render.bake_bias = 0.0
scene.render.bake_samples = 0
scene.render.compositor_device = 'GPU'
scene.eevee.use_volume_custom_range = False
scene.eevee.fast_gi_thickness_near = 0.1
scene.eevee.fast_gi_thickness_far = 0.0
scene.eevee.ray_tracing_options.screen_trace_thickness = 0.1
bpy.context.view_layer.update()

# ---- added for rendering (the .blend has no active camera and no usable light): camera, sun
cam_auto = bpy.data.cameras.new('AutoCamera')
cam_auto.lens = 50.0
cam_auto.sensor_width = 36.0
cam_auto.clip_end = 1000.0
ob_auto_camera = bpy.data.objects.new('AutoCamera', cam_auto)
scene.collection.objects.link(ob_auto_camera)
ob_auto_camera.location = (0.265751, -0.318901, 0.2376)
ob_auto_camera.rotation_euler = (1.09748, -7.21219e-08, 0.694738)
scene.camera = ob_auto_camera
light_auto_sun = bpy.data.lights.new('AutoSun', 'SUN')
light_auto_sun.energy = 3.0
light_auto_sun.angle = 0.0523599
ob_auto_sun = bpy.data.objects.new('AutoSun', light_auto_sun)
scene.collection.objects.link(ob_auto_sun)
ob_auto_sun.rotation_euler = (0.872665, 0.174533, 0.523599)
bpy.context.view_layer.update()
